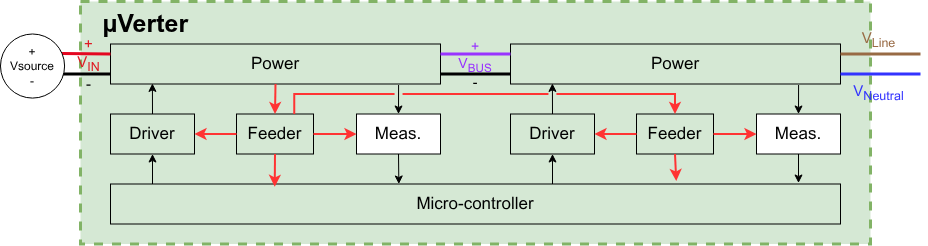

The diagram above was exported from draw.io. Its source (the exported page's mxGraphModel, read from the mxfile embedded in the PNG):
<mxGraphModel dx="1469" dy="1187" grid="1" gridSize="10" guides="1" tooltips="1" connect="1" arrows="1" fold="1" page="1" pageScale="1" pageWidth="850" pageHeight="1100" math="0" shadow="0">
  <root>
    <mxCell id="0" />
    <mxCell id="1" parent="0" />
    <mxCell id="15" value="&amp;nbsp; &amp;nbsp;&lt;b&gt;µVerter&lt;/b&gt;" style="rounded=0;whiteSpace=wrap;html=1;fillColor=#d5e8d4;strokeColor=#82b366;strokeWidth=3;dashed=1;align=left;verticalAlign=top;fontSize=25;" parent="1" vertex="1">
      <mxGeometry x="30" y="429" width="790" height="242.5" as="geometry" />
    </mxCell>
    <mxCell id="74" value="" style="edgeStyle=none;html=1;exitX=0.873;exitY=1.025;exitDx=0;exitDy=0;exitPerimeter=0;entryX=0.5;entryY=0;entryDx=0;entryDy=0;fontSize=17;" parent="1" source="75" target="77" edge="1">
      <mxGeometry relative="1" as="geometry" />
    </mxCell>
    <mxCell id="75" value="Power" style="whiteSpace=wrap;html=1;fontSize=17;fillColor=none;" parent="1" vertex="1">
      <mxGeometry x="60" y="471.5" width="330" height="40" as="geometry" />
    </mxCell>
    <mxCell id="76" value="" style="edgeStyle=none;html=1;exitX=0.5;exitY=1;exitDx=0;exitDy=0;entryX=0.395;entryY=0;entryDx=0;entryDy=0;entryPerimeter=0;fontSize=17;" parent="1" source="77" target="79" edge="1">
      <mxGeometry relative="1" as="geometry">
        <mxPoint x="348" y="609.5" as="targetPoint" />
      </mxGeometry>
    </mxCell>
    <mxCell id="77" value="Meas." style="whiteSpace=wrap;html=1;fontSize=17;" parent="1" vertex="1">
      <mxGeometry x="306" y="541.5" width="84" height="40" as="geometry" />
    </mxCell>
    <mxCell id="78" value="" style="edgeStyle=none;html=1;entryX=0.5;entryY=1;entryDx=0;entryDy=0;fontSize=17;" parent="1" target="81" edge="1">
      <mxGeometry relative="1" as="geometry">
        <mxPoint x="102" y="611.5" as="sourcePoint" />
      </mxGeometry>
    </mxCell>
    <mxCell id="79" value="Micro-controller" style="whiteSpace=wrap;html=1;fontSize=17;fillColor=none;" parent="1" vertex="1">
      <mxGeometry x="60" y="611.5" width="730" height="40" as="geometry" />
    </mxCell>
    <mxCell id="80" value="" style="html=1;exitX=0.5;exitY=0;exitDx=0;exitDy=0;entryX=0.127;entryY=0.985;entryDx=0;entryDy=0;entryPerimeter=0;fontSize=17;" parent="1" source="81" target="75" edge="1">
      <mxGeometry relative="1" as="geometry">
        <mxPoint x="100" y="511.5" as="targetPoint" />
      </mxGeometry>
    </mxCell>
    <mxCell id="81" value="Driver" style="whiteSpace=wrap;html=1;fontSize=17;fillColor=none;" parent="1" vertex="1">
      <mxGeometry x="60" y="541.5" width="84" height="40" as="geometry" />
    </mxCell>
    <mxCell id="82" value="Feeder" style="whiteSpace=wrap;html=1;fontSize=17;fillColor=none;" parent="1" vertex="1">
      <mxGeometry x="186" y="541.5" width="77" height="40" as="geometry" />
    </mxCell>
    <mxCell id="83" value="" style="edgeStyle=none;orthogonalLoop=1;jettySize=auto;html=1;exitX=0.5;exitY=1;exitDx=0;exitDy=0;entryX=0.5;entryY=0;entryDx=0;entryDy=0;strokeWidth=2;strokeColor=#FF3333;fontSize=17;" parent="1" source="75" target="82" edge="1">
      <mxGeometry width="100" relative="1" as="geometry">
        <mxPoint x="215" y="511.5" as="sourcePoint" />
        <mxPoint x="213.5" y="541.5" as="targetPoint" />
        <Array as="points" />
      </mxGeometry>
    </mxCell>
    <mxCell id="84" value="" style="edgeStyle=none;orthogonalLoop=1;jettySize=auto;html=1;exitX=1;exitY=0.5;exitDx=0;exitDy=0;entryX=0;entryY=0.5;entryDx=0;entryDy=0;strokeWidth=2;strokeColor=#FF3333;fontSize=17;" parent="1" source="82" target="77" edge="1">
      <mxGeometry width="100" relative="1" as="geometry">
        <mxPoint x="181" y="568.1666666666666" as="sourcePoint" />
        <mxPoint x="195" y="588.1666666666666" as="targetPoint" />
        <Array as="points" />
      </mxGeometry>
    </mxCell>
    <mxCell id="85" value="" style="edgeStyle=none;orthogonalLoop=1;jettySize=auto;html=1;exitX=0.5;exitY=1;exitDx=0;exitDy=0;entryX=0.225;entryY=0.071;entryDx=0;entryDy=0;strokeWidth=2;strokeColor=#FF3333;entryPerimeter=0;fontSize=17;" parent="1" source="82" target="79" edge="1">
      <mxGeometry width="100" relative="1" as="geometry">
        <mxPoint x="272" y="588.1666666666666" as="sourcePoint" />
        <mxPoint x="293" y="568.1666666666666" as="targetPoint" />
        <Array as="points" />
      </mxGeometry>
    </mxCell>
    <mxCell id="86" value="" style="edgeStyle=none;orthogonalLoop=1;jettySize=auto;html=1;exitX=0;exitY=0.5;exitDx=0;exitDy=0;entryX=1;entryY=0.5;entryDx=0;entryDy=0;strokeWidth=2;strokeColor=#FF3333;fontSize=17;" parent="1" source="82" target="81" edge="1">
      <mxGeometry width="100" relative="1" as="geometry">
        <mxPoint x="272" y="628.1666666666665" as="sourcePoint" />
        <mxPoint x="293" y="648.1666666666665" as="targetPoint" />
        <Array as="points" />
      </mxGeometry>
    </mxCell>
    <mxCell id="93" value="" style="edgeStyle=none;html=1;exitX=0.873;exitY=1.025;exitDx=0;exitDy=0;exitPerimeter=0;entryX=0.5;entryY=0;entryDx=0;entryDy=0;fontSize=17;" parent="1" source="94" target="96" edge="1">
      <mxGeometry relative="1" as="geometry" />
    </mxCell>
    <mxCell id="94" value="Power" style="whiteSpace=wrap;html=1;fontSize=17;fillColor=none;" parent="1" vertex="1">
      <mxGeometry x="460" y="471.5" width="330" height="40" as="geometry" />
    </mxCell>
    <mxCell id="95" value="" style="edgeStyle=none;html=1;exitX=0.5;exitY=1;exitDx=0;exitDy=0;fontSize=17;" parent="1" source="96" edge="1">
      <mxGeometry relative="1" as="geometry">
        <mxPoint x="748" y="610.5" as="targetPoint" />
      </mxGeometry>
    </mxCell>
    <mxCell id="96" value="Meas." style="whiteSpace=wrap;html=1;fontSize=17;" parent="1" vertex="1">
      <mxGeometry x="706" y="541.5" width="84" height="40" as="geometry" />
    </mxCell>
    <mxCell id="97" value="" style="edgeStyle=none;html=1;entryX=0.5;entryY=1;entryDx=0;entryDy=0;fontSize=17;" parent="1" target="100" edge="1">
      <mxGeometry relative="1" as="geometry">
        <mxPoint x="502" y="611.5" as="sourcePoint" />
      </mxGeometry>
    </mxCell>
    <mxCell id="99" value="" style="html=1;exitX=0.5;exitY=0;exitDx=0;exitDy=0;entryX=0.127;entryY=0.985;entryDx=0;entryDy=0;entryPerimeter=0;fontSize=17;" parent="1" source="100" target="94" edge="1">
      <mxGeometry relative="1" as="geometry">
        <mxPoint x="500" y="511.5" as="targetPoint" />
      </mxGeometry>
    </mxCell>
    <mxCell id="100" value="Driver" style="whiteSpace=wrap;html=1;fontSize=17;fillColor=none;" parent="1" vertex="1">
      <mxGeometry x="460" y="541.5" width="84" height="40" as="geometry" />
    </mxCell>
    <mxCell id="101" value="Feeder" style="whiteSpace=wrap;html=1;fontSize=17;fillColor=none;" parent="1" vertex="1">
      <mxGeometry x="586" y="541.5" width="77" height="40" as="geometry" />
    </mxCell>
    <mxCell id="102" value="" style="edgeStyle=elbowEdgeStyle;orthogonalLoop=1;jettySize=auto;html=1;exitX=0.75;exitY=0;exitDx=0;exitDy=0;entryX=0.5;entryY=0;entryDx=0;entryDy=0;strokeWidth=2;strokeColor=#FF3333;elbow=vertical;jumpStyle=gap;rounded=0;curved=0;fontSize=17;" parent="1" source="82" target="101" edge="1">
      <mxGeometry width="100" relative="1" as="geometry">
        <mxPoint x="615" y="511.5" as="sourcePoint" />
        <mxPoint x="613.5" y="541.5" as="targetPoint" />
        <Array as="points">
          <mxPoint x="440" y="521.5" />
        </Array>
      </mxGeometry>
    </mxCell>
    <mxCell id="103" value="" style="edgeStyle=none;orthogonalLoop=1;jettySize=auto;html=1;exitX=1;exitY=0.5;exitDx=0;exitDy=0;entryX=0;entryY=0.5;entryDx=0;entryDy=0;strokeWidth=2;strokeColor=#FF3333;fontSize=17;" parent="1" source="101" target="96" edge="1">
      <mxGeometry width="100" relative="1" as="geometry">
        <mxPoint x="581" y="568.1666666666666" as="sourcePoint" />
        <mxPoint x="595" y="588.1666666666666" as="targetPoint" />
        <Array as="points" />
      </mxGeometry>
    </mxCell>
    <mxCell id="104" value="" style="edgeStyle=none;orthogonalLoop=1;jettySize=auto;html=1;exitX=0.5;exitY=1;exitDx=0;exitDy=0;entryX=0.775;entryY=-0.075;entryDx=0;entryDy=0;strokeWidth=2;strokeColor=#FF3333;entryPerimeter=0;fontSize=17;" parent="1" source="101" target="79" edge="1">
      <mxGeometry width="100" relative="1" as="geometry">
        <mxPoint x="672" y="588.1666666666666" as="sourcePoint" />
        <mxPoint x="625" y="611.5" as="targetPoint" />
        <Array as="points" />
      </mxGeometry>
    </mxCell>
    <mxCell id="105" value="" style="edgeStyle=none;orthogonalLoop=1;jettySize=auto;html=1;exitX=0;exitY=0.5;exitDx=0;exitDy=0;entryX=1;entryY=0.5;entryDx=0;entryDy=0;strokeWidth=2;strokeColor=#FF3333;fontSize=17;" parent="1" source="101" target="100" edge="1">
      <mxGeometry width="100" relative="1" as="geometry">
        <mxPoint x="672" y="628.1666666666665" as="sourcePoint" />
        <mxPoint x="693" y="648.1666666666665" as="targetPoint" />
        <Array as="points" />
      </mxGeometry>
    </mxCell>
    <mxCell id="16" value="" style="endArrow=none;html=1;rounded=0;entryX=1;entryY=0.25;entryDx=0;entryDy=0;strokeColor=light-dark(#986a44, #ededed);strokeWidth=3;exitX=0.156;exitY=0.312;exitDx=0;exitDy=0;exitPerimeter=0;" parent="1" target="94" edge="1">
      <mxGeometry width="50" height="50" relative="1" as="geometry">
        <mxPoint x="869.996551724138" y="481.49310344827586" as="sourcePoint" />
        <mxPoint x="789.9979961215256" y="477.6920415224913" as="targetPoint" />
      </mxGeometry>
    </mxCell>
    <mxCell id="17" value="" style="endArrow=none;html=1;rounded=0;strokeWidth=3;exitX=0;exitY=0.75;exitDx=0;exitDy=0;entryX=0.98;entryY=0.52;entryDx=0;entryDy=0;entryPerimeter=0;" parent="1" source="75" edge="1">
      <mxGeometry width="50" height="50" relative="1" as="geometry">
        <mxPoint x="50" y="501.5" as="sourcePoint" />
        <mxPoint x="9.768000000000029" y="501.5552" as="targetPoint" />
      </mxGeometry>
    </mxCell>
    <mxCell id="18" value="" style="endArrow=none;html=1;rounded=0;entryX=0.999;entryY=0.307;entryDx=0;entryDy=0;fillColor=#f8cecc;strokeColor=light-dark(#e40620, #d7817e);strokeWidth=3;exitX=0;exitY=0.25;exitDx=0;exitDy=0;entryPerimeter=0;" parent="1" source="75" edge="1">
      <mxGeometry width="50" height="50" relative="1" as="geometry">
        <mxPoint x="40" y="471.5" as="sourcePoint" />
        <mxPoint x="11.508399999999938" y="481.05182" as="targetPoint" />
      </mxGeometry>
    </mxCell>
    <mxCell id="24" value="" style="endArrow=none;html=1;rounded=0;strokeColor=#3333FF;strokeWidth=3;exitX=0.156;exitY=0.624;exitDx=0;exitDy=0;exitPerimeter=0;entryX=1;entryY=0.75;entryDx=0;entryDy=0;" parent="1" target="94" edge="1">
      <mxGeometry width="50" height="50" relative="1" as="geometry">
        <mxPoint x="869.996551724138" y="501.4862068965517" as="sourcePoint" />
        <mxPoint x="800" y="501.5" as="targetPoint" />
      </mxGeometry>
    </mxCell>
    <mxCell id="25" value="" style="endArrow=none;html=1;rounded=0;fillColor=#f8cecc;strokeColor=light-dark(#9933FF,#D7817E);strokeWidth=3;exitX=0;exitY=0.25;exitDx=0;exitDy=0;entryX=1;entryY=0.25;entryDx=0;entryDy=0;fontSize=17;" parent="1" source="94" target="75" edge="1">
      <mxGeometry width="50" height="50" relative="1" as="geometry">
        <mxPoint x="450" y="481.5" as="sourcePoint" />
        <mxPoint x="400" y="481.5" as="targetPoint" />
      </mxGeometry>
    </mxCell>
    <mxCell id="28" value="&lt;div&gt;&lt;span style=&quot;color: light-dark(rgb(153, 51, 255), transparent);&quot;&gt;+&lt;br&gt;V&lt;sub&gt;BUS&lt;/sub&gt;&lt;/span&gt;&lt;/div&gt;&lt;div&gt;-&lt;/div&gt;" style="text;html=1;whiteSpace=wrap;strokeColor=none;fillColor=none;align=center;verticalAlign=middle;rounded=0;fontSize=14;" parent="1" vertex="1">
      <mxGeometry x="400" y="471.5" width="50" height="40" as="geometry" />
    </mxCell>
    <mxCell id="29" value="&lt;div&gt;&lt;span style=&quot;color: light-dark(rgb(152, 106, 68), rgb(237, 237, 237));&quot;&gt;V&lt;sub&gt;Line&lt;/sub&gt;&lt;/span&gt;&lt;/div&gt;" style="text;html=1;whiteSpace=wrap;strokeColor=none;fillColor=none;align=center;verticalAlign=middle;rounded=0;fontSize=15;" parent="1" vertex="1">
      <mxGeometry x="780" y="461.5" width="96.96" height="10" as="geometry" />
    </mxCell>
    <mxCell id="30" value="&lt;div&gt;&lt;span style=&quot;color: light-dark(rgb(51, 51, 255), rgb(237, 237, 237));&quot;&gt;V&lt;sub&gt;Neutral&lt;/sub&gt;&lt;/span&gt;&lt;/div&gt;" style="text;html=1;whiteSpace=wrap;strokeColor=none;fillColor=none;align=center;verticalAlign=middle;rounded=0;fontSize=15;" parent="1" vertex="1">
      <mxGeometry x="780" y="511.5" width="96.96" height="16.26" as="geometry" />
    </mxCell>
    <mxCell id="113" value="" style="endArrow=none;html=1;rounded=0;strokeWidth=3;entryX=1;entryY=0.75;entryDx=0;entryDy=0;exitX=0;exitY=0.75;exitDx=0;exitDy=0;fontSize=17;" parent="1" source="94" target="75" edge="1">
      <mxGeometry width="50" height="50" relative="1" as="geometry">
        <mxPoint x="430" y="501.5" as="sourcePoint" />
        <mxPoint x="375.0032258064516" y="499.03999999999996" as="targetPoint" />
      </mxGeometry>
    </mxCell>
    <mxCell id="114" value="" style="group" parent="1" vertex="1" connectable="0">
      <mxGeometry x="-50" y="461.5" width="70" height="70" as="geometry" />
    </mxCell>
    <mxCell id="115" value="+&lt;div&gt;Vsource&lt;/div&gt;&lt;div&gt;-&lt;/div&gt;" style="ellipse;whiteSpace=wrap;html=1;aspect=fixed;" parent="114" vertex="1">
      <mxGeometry width="64.08045977011493" height="64.08045977011493" as="geometry" />
    </mxCell>
    <mxCell id="27" value="&lt;span style=&quot;color: light-dark(rgb(224, 27, 36), rgb(237, 237, 237));&quot;&gt;+&lt;/span&gt;&lt;br&gt;&lt;div&gt;&lt;span style=&quot;color: light-dark(rgb(224, 27, 36), rgb(237, 237, 237));&quot;&gt;V&lt;sub&gt;IN&lt;/sub&gt;&lt;/span&gt;&lt;/div&gt;&lt;div&gt;-&lt;/div&gt;" style="text;html=1;whiteSpace=wrap;strokeColor=none;fillColor=none;align=center;verticalAlign=middle;rounded=0;fontSize=15;" parent="1" vertex="1">
      <mxGeometry x="-9.996742081447962" y="461.5013494809689" width="96.96186166774403" height="59.06574394463668" as="geometry" />
    </mxCell>
  </root>
</mxGraphModel>